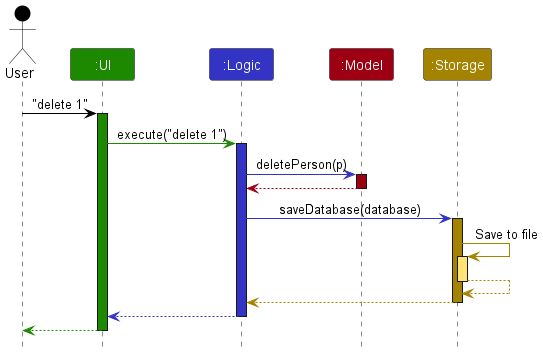

The diagram above was rendered by PlantUML. Its source (embedded in the PNG):
@startuml
!include style.puml

Actor User as user USER_COLOR
Participant ":UI" as ui UI_COLOR
Participant ":Logic" as logic LOGIC_COLOR
Participant ":Model" as model MODEL_COLOR
Participant ":Storage" as storage STORAGE_COLOR

user -[USER_COLOR]> ui : "delete 1"
activate ui UI_COLOR

ui -[UI_COLOR]> logic : execute("delete 1")
activate logic LOGIC_COLOR

logic -[LOGIC_COLOR]> model : deletePerson(p)
activate model MODEL_COLOR

model -[MODEL_COLOR]-> logic
deactivate model

logic -[LOGIC_COLOR]> storage : saveDatabase(database)
activate storage STORAGE_COLOR

storage -[STORAGE_COLOR]> storage : Save to file
activate storage STORAGE_COLOR_T1
storage --[STORAGE_COLOR]> storage
deactivate storage

storage --[STORAGE_COLOR]> logic
deactivate storage

logic --[LOGIC_COLOR]> ui
deactivate logic

ui--[UI_COLOR]> user
deactivate ui
@enduml